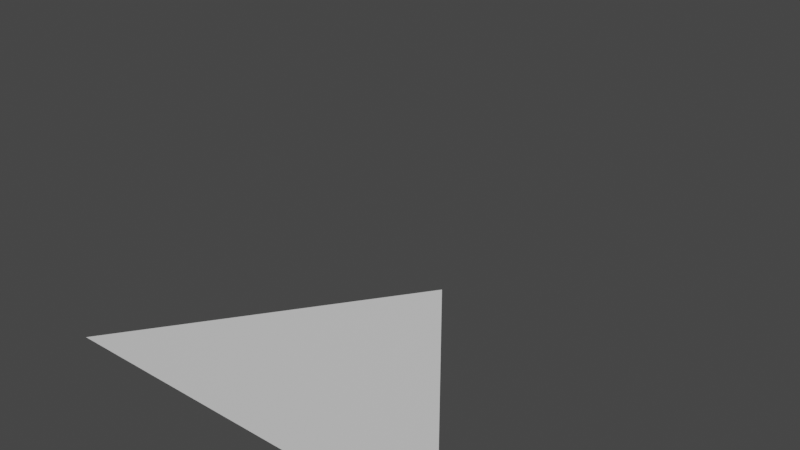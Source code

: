 # Source: Mod_House_Wall_Slant_L.blend  (saved by Blender 2.80.75; exported with 4.5.12 LTS)
import bpy
from mathutils import Matrix  # noqa: F401  (used for matrix-valued properties, if any)

bpy.ops.wm.read_factory_settings(use_empty=True)
scene = bpy.context.scene
scene.name = 'Scene'

# ---- collections
col_collection = bpy.data.collections.new('Collection'); scene.collection.children.link(col_collection)

# ---- materials (node trees are filled in below, after node groups)
mat_material = bpy.data.materials.new('Material')
mat_material.alpha_threshold = 0.0
mat_material.use_transparent_shadow = False
mat_material.line_color = (0.0, 0.0, 0.0, 1.0)

# ---- material node trees
mat_material.use_nodes = True; mat_material.node_tree.nodes.clear()
_N = mat_material.node_tree.nodes; _L = mat_material.node_tree.links
n0 = _N.new('ShaderNodeOutputMaterial'); n0.name = 'Material Output'; n0.location = (300, 300)
n1 = _N.new('ShaderNodeBsdfPrincipled'); n1.name = 'Principled BSDF'; n1.location = (10, 300)
n1.distribution = 'GGX'
n1.subsurface_method = 'BURLEY'
n1.inputs[2].default_value = 0.4
n1.inputs[3].default_value = 1.45
n1.inputs[27].default_value = (0.0, 0.0, 0.0, 1.0)
n1.inputs[28].default_value = 1.0
_L.new(n1.outputs[0], n0.inputs[0])
n0.is_active_output = True

# ---- world
world_world = bpy.data.worlds.new('World'); scene.world = world_world
world_world.use_nodes = True; world_world.node_tree.nodes.clear()
_N = world_world.node_tree.nodes; _L = world_world.node_tree.links
n0 = _N.new('ShaderNodeOutputWorld'); n0.name = 'World Output'; n0.location = (300, 300)
n1 = _N.new('ShaderNodeBackground'); n1.name = 'Background'; n1.location = (10, 300)
n1.inputs[0].default_value = (0.05088, 0.05088, 0.05088, 1.0)
_L.new(n1.outputs[0], n0.inputs[0])
n0.is_active_output = True
world_world.color = (0.05088, 0.05088, 0.05088)
world_world.use_sun_shadow = False
world_world.sun_shadow_jitter_overblur = 0.0

# ---- meshes
me_cube = bpy.data.meshes.new('Cube')
me_cube.from_pydata([(-0.5, -0.5, 1.0), (-0.5, -0.5, 1.0), (0.5, -0.5, 1.5), (0.5, -0.5, 1.0), (-0.5, 0.5, 1.0), (0.5, -0.5, 1.5), (0.5, 0.5, 1.5)], [(2, 5), (0, 1)], [(2, 1, 3)])
_uv = me_cube.uv_layers.new(name='UVMap')
_uv.uv.foreach_set('vector', [0.2188, 0.9375, 0.03125, 0.8281, 0.2188, 0.8281])
me_cube.materials.append(mat_material)
me_cube.use_remesh_preserve_volume = False
me_cube.use_remesh_preserve_attributes = False
me_cube.use_mirror_vertex_groups = False
me_cube.update()

# ---- objects
ob_model = bpy.data.objects.new('Model', me_cube)

# ---- transforms, parenting, visibility, modifiers, constraints
ob_model.location = (0.0, 0.0, 0.0)
ob_model.lock_rotations_4d = False
ob_model.empty_display_type = 'ARROWS'
ob_model.lineart.crease_threshold = 0.0

# ---- collection membership
col_collection.objects.link(ob_model)

# ---- scene / render settings (as saved in the file)
scene.frame_start = 1; scene.frame_end = 250; scene.frame_set(1)
scene.render.engine = 'BLENDER_EEVEE_NEXT'
scene.cycles.use_denoising = False
scene.cycles.samples = 128
scene.cycles.sampling_pattern = 'TABULATED_SOBOL'
scene.cycles.use_adaptive_sampling = False
scene.cycles.use_light_tree = False
scene.view_settings.view_transform = 'Filmic'
bpy.context.view_layer.update()

# ---- added for rendering (the .blend has no active camera and no usable light): camera, sun
cam_auto = bpy.data.cameras.new('AutoCamera')
cam_auto.lens = 50.0
cam_auto.sensor_width = 36.0
cam_auto.clip_end = 1000.0
ob_auto_camera = bpy.data.objects.new('AutoCamera', cam_auto)
scene.collection.objects.link(ob_auto_camera)
ob_auto_camera.location = (1.38784, -1.6654, 2.36027)
ob_auto_camera.rotation_euler = (1.09748, -7.21219e-08, 0.694738)
scene.camera = ob_auto_camera
light_auto_sun = bpy.data.lights.new('AutoSun', 'SUN')
light_auto_sun.energy = 3.0
light_auto_sun.angle = 0.0523599
ob_auto_sun = bpy.data.objects.new('AutoSun', light_auto_sun)
scene.collection.objects.link(ob_auto_sun)
ob_auto_sun.rotation_euler = (0.872665, 0.174533, 0.523599)
bpy.context.view_layer.update()
